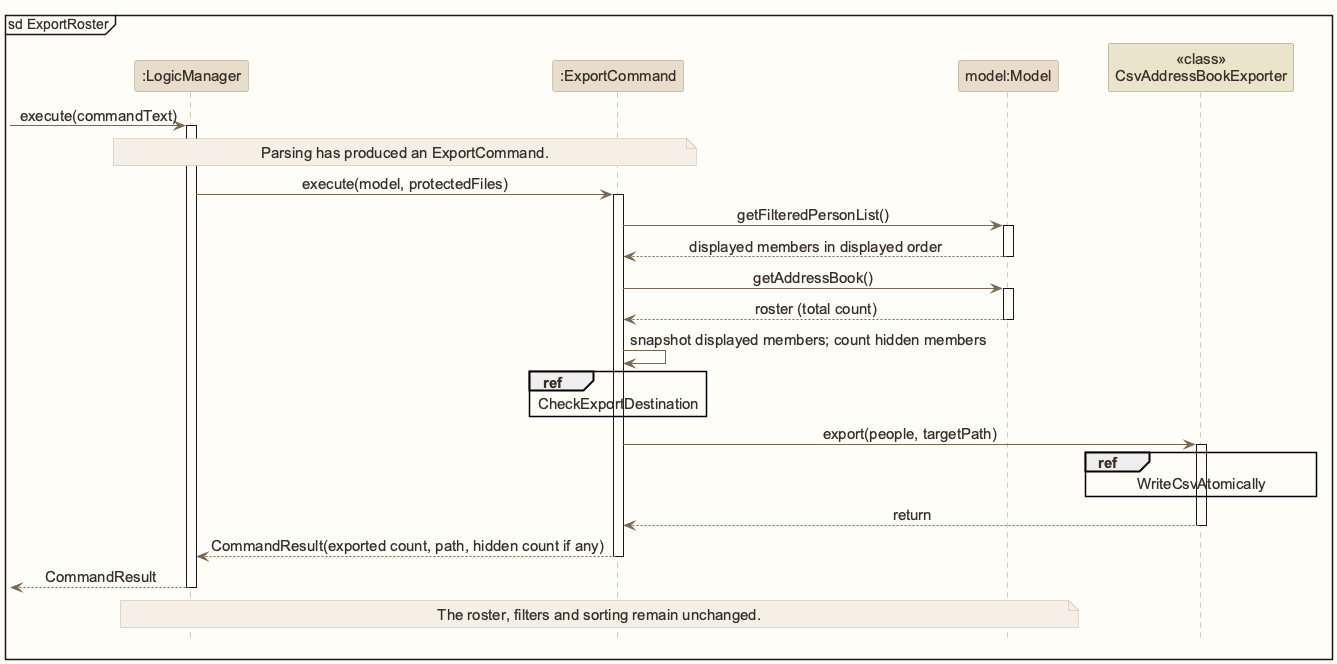

The diagram above was rendered by PlantUML. Its source (embedded in the PNG):
@startuml
!include style.puml
skinparam ArrowFontStyle plain
skinparam DefaultFontSize 15
mainframe sd ExportRoster
participant ":LogicManager" as Logic LOGIC_COLOR
participant ":ExportCommand" as Command LOGIC_COLOR
participant "model:Model" as Model MODEL_COLOR
participant "<<class>>\nCsvAddressBookExporter" as Exporter STORAGE_COLOR
[-> Logic : execute(commandText)
activate Logic
note over Logic,Command : Parsing has produced an ExportCommand.
Logic -> Command : execute(model, protectedFiles)
activate Command
Command -> Model : getFilteredPersonList()
activate Model
Model --> Command : displayed members in displayed order
deactivate Model
Command -> Model : getAddressBook()
activate Model
Model --> Command : roster (total count)
deactivate Model
Command -> Command : snapshot displayed members; count hidden members
ref over Command : CheckExportDestination
Command -> Exporter : export(people, targetPath)
activate Exporter
ref over Exporter : WriteCsvAtomically
Exporter --> Command : return
deactivate Exporter
Command --> Logic : CommandResult(exported count, path, hidden count if any)
deactivate Command
Logic -->[ : CommandResult
deactivate Logic
note over Logic,Model : The roster, filters and sorting remain unchanged.
@enduml